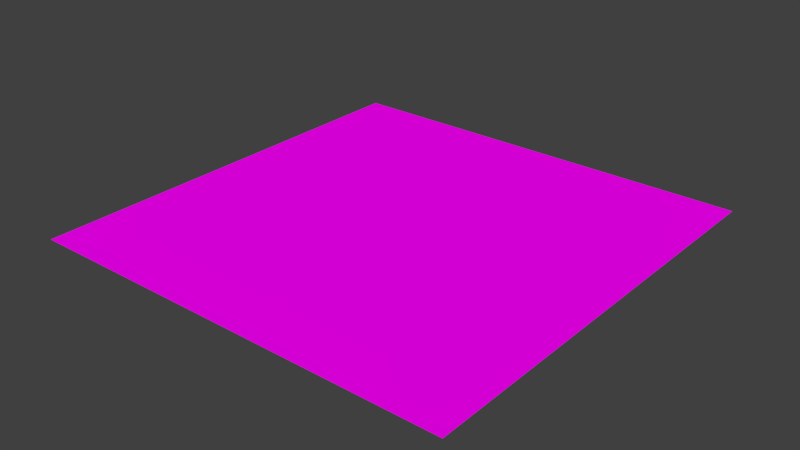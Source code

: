 # Source: arena.blend  (saved by Blender 2.70.0; exported with 4.5.12 LTS)
import bpy
from mathutils import Matrix  # noqa: F401  (used for matrix-valued properties, if any)

bpy.ops.wm.read_factory_settings(use_empty=True)
scene = bpy.context.scene
scene.name = 'Scene'

# ---- collections
col_collection_1 = bpy.data.collections.new('Collection 1'); scene.collection.children.link(col_collection_1)

# ---- images (referenced by path relative to the original .blend; pixels are not part of the script)
import os
ASSET_DIR = os.environ.get("B2B_ASSET_DIR", "")  # directory of the original .blend (textures are referenced by path, not embedded)
HERE = os.path.dirname(os.path.abspath(__file__))  # packed textures are extracted next to this script under _unpacked/

def load_image(name, relpath, width, height, colorspace="sRGB"):
    """Load a texture the original file referenced (path relative to the .blend, or extracted next to this script)."""
    p = next((c for c in (os.path.join(HERE, relpath), os.path.join(ASSET_DIR, relpath)) if relpath and os.path.exists(c)), "")
    if p:
        img = bpy.data.images.load(p, check_existing=True)
        img.name = name
    else:  # same state as the original file: an image datablock whose file is absent (Cycles renders it pink)
        img = bpy.data.images.new(name, width, height)
        img.source = "FILE"
        img.filepath = "//" + (relpath or name)
    img.colorspace_settings.name = colorspace
    return img
img_ground08_jpg = load_image('ground08.jpg', 'ground08.jpg', 1024, 1024, 'sRGB')

# ---- materials (node trees are filled in below, after node groups)
mat_ground = bpy.data.materials.new('ground')
mat_ground.alpha_threshold = 0.0
mat_ground.roughness = 0.5
mat_ground.line_color = (0.0, 0.0, 0.0, 1.0)

# ---- material node trees
mat_ground.use_nodes = True; mat_ground.node_tree.nodes.clear()
_N = mat_ground.node_tree.nodes; _L = mat_ground.node_tree.links
n0 = _N.new('ShaderNodeOutputMaterial'); n0.name = 'Material Output'; n0.location = (300, 300)
n1 = _N.new('ShaderNodeBsdfDiffuse'); n1.name = 'Diffuse BSDF'; n1.location = (10, 300)
n2 = _N.new('ShaderNodeTexImage'); n2.name = 'Image Texture'; n2.location = (-180, 300)
n2.width = 140
n2.image = img_ground08_jpg
_L.new(n1.outputs[0], n0.inputs[0])
_L.new(n2.outputs[0], n1.inputs[0])
n0.is_active_output = True

# ---- world
world_world = bpy.data.worlds.new('World'); scene.world = world_world
world_world.color = (0.05088, 0.05088, 0.05088)
world_world.use_sun_shadow = False
world_world.sun_shadow_jitter_overblur = 0.0
world_world.cycles.sampling_method = 'MANUAL'
world_world.cycles.sample_map_resolution = 256

# ---- meshes
me_plane = bpy.data.meshes.new('Plane')
me_plane.from_pydata([(-1.0, -1.0, 0.0), (1.0, -1.0, 0.0), (-1.0, 1.0, 0.0), (1.0, 1.0, 0.0)], [], [(0, 1, 3, 2)])
_uv = me_plane.uv_layers.new(name='UVMap')
_uv.uv.foreach_set('vector', [-5.56, -5.56, 6.56, -5.56, 6.56, 6.56, -5.56, 6.56])
me_plane.materials.append(mat_ground)
me_plane.use_remesh_preserve_volume = False
me_plane.use_remesh_preserve_attributes = False
me_plane.use_mirror_vertex_groups = False
me_plane.update()

# ---- objects
ob_plane = bpy.data.objects.new('Plane', me_plane)

# ---- transforms, parenting, visibility, modifiers, constraints
ob_plane.location = (0.0, 0.0, -2.0)
ob_plane.scale = (50.0, 50.0, 1.0)
ob_plane.lineart.crease_threshold = 0.0

# ---- collection membership
col_collection_1.objects.link(ob_plane)

# ---- scene / render settings (as saved in the file)
scene.frame_start = 1; scene.frame_end = 250; scene.frame_set(1)
scene.render.engine = 'CYCLES'
scene.render.resolution_percentage = 50
scene.render.dither_intensity = 0.0
scene.cycles.use_denoising = False
scene.cycles.samples = 10
scene.cycles.sampling_pattern = 'TABULATED_SOBOL'
scene.cycles.light_sampling_threshold = 0.0
scene.cycles.use_adaptive_sampling = False
scene.cycles.use_light_tree = False
scene.cycles.blur_glossy = 0.0
scene.cycles.volume_bounces = 1
scene.cycles.pixel_filter_type = 'GAUSSIAN'
scene.cycles.sample_clamp_indirect = 0.0
scene.view_settings.view_transform = 'Standard'
bpy.context.view_layer.update()

# ---- added for rendering (the .blend has no active camera and no usable light): camera, sun
cam_auto = bpy.data.cameras.new('AutoCamera')
cam_auto.lens = 50.0
cam_auto.sensor_width = 36.0
cam_auto.clip_end = 2296.35
ob_auto_camera = bpy.data.objects.new('AutoCamera', cam_auto)
scene.collection.objects.link(ob_auto_camera)
ob_auto_camera.location = (130.847, -157.016, 102.677)
ob_auto_camera.rotation_euler = (1.09748, -7.21219e-08, 0.694738)
scene.camera = ob_auto_camera
light_auto_sun = bpy.data.lights.new('AutoSun', 'SUN')
light_auto_sun.energy = 3.0
light_auto_sun.angle = 0.0523599
ob_auto_sun = bpy.data.objects.new('AutoSun', light_auto_sun)
scene.collection.objects.link(ob_auto_sun)
ob_auto_sun.rotation_euler = (0.872665, 0.174533, 0.523599)
bpy.context.view_layer.update()

